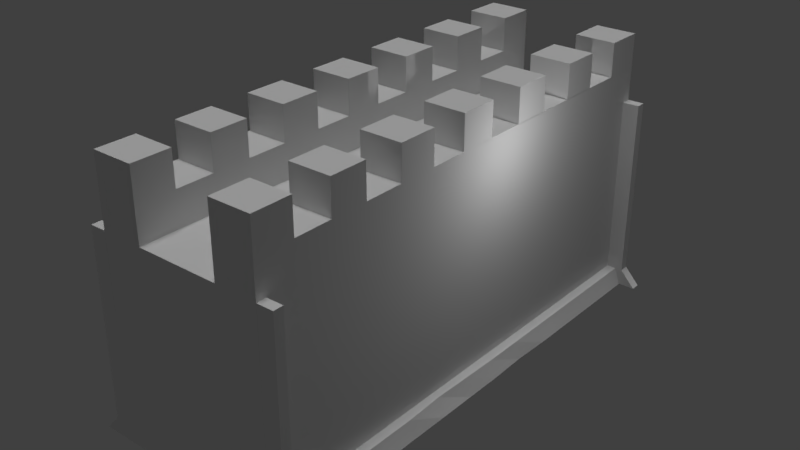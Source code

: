 # Source: door_wall.blend  (saved by Blender 2.79.0; exported with 4.5.12 LTS)
import bpy
from mathutils import Matrix  # noqa: F401  (used for matrix-valued properties, if any)

bpy.ops.wm.read_factory_settings(use_empty=True)
scene = bpy.context.scene
scene.name = 'Scene'

# ---- collections
col_collection_1 = bpy.data.collections.new('Collection 1'); scene.collection.children.link(col_collection_1)

# ---- materials (node trees are filled in below, after node groups)
mat_door_001 = bpy.data.materials.new('door.001')
mat_door_001.alpha_threshold = 0.0
mat_door_001.use_transparent_shadow = False
mat_door_001.roughness = 0.5
mat_material_001 = bpy.data.materials.new('Material.001')
mat_material_001.alpha_threshold = 0.0
mat_material_001.use_transparent_shadow = False
mat_material_001.roughness = 0.5
mat_material_001.line_color = (0.0, 0.0, 0.0, 1.0)
mat_door_frame_001 = bpy.data.materials.new('door frame.001')
mat_door_frame_001.alpha_threshold = 0.0
mat_door_frame_001.use_transparent_shadow = False
mat_door_frame_001.roughness = 0.5
mat_door_handles_001 = bpy.data.materials.new('door handles.001')
mat_door_handles_001.alpha_threshold = 0.0
mat_door_handles_001.use_transparent_shadow = False
mat_door_handles_001.roughness = 0.5
mat_inside_door_001 = bpy.data.materials.new('inside door.001')
mat_inside_door_001.alpha_threshold = 0.0
mat_inside_door_001.use_transparent_shadow = False
mat_inside_door_001.roughness = 0.5
mat_wall_001 = bpy.data.materials.new('wall.001')
mat_wall_001.alpha_threshold = 0.0
mat_wall_001.use_transparent_shadow = False
mat_wall_001.roughness = 0.5
mat_wall_001.specular_intensity = 0.0

# ---- material node trees

# ---- world
world_world = bpy.data.worlds.new('World'); scene.world = world_world
world_world.color = (0.05088, 0.05088, 0.05088)
world_world.use_sun_shadow = False
world_world.sun_shadow_jitter_overblur = 0.0
world_world.cycles.sampling_method = 'MANUAL'

# ---- lights
light_hemi = bpy.data.lights.new('Hemi', 'SUN')
light_hemi.transmission_factor = 0.0
light_hemi.angle = 0.1993
light_hemi.energy = 1.0
light_hemi.shadow_buffer_clip_start = 0.5
light_hemi.shadow_soft_size = 0.1
light_hemi.shadow_cascade_max_distance = 1000.0
light_point = bpy.data.lights.new('Point', 'POINT')
light_point.transmission_factor = 0.0
light_point.energy = 100.0
light_point.shadow_buffer_clip_start = 0.5
light_point.shadow_soft_size = 0.1
light_point.shadow_maximum_resolution = 0.006
light_point.use_absolute_resolution = True
light_lamp = bpy.data.lights.new('Lamp', 'POINT')
light_lamp.transmission_factor = 0.0
light_lamp.cutoff_distance = 30.0
light_lamp.energy = 100.0
light_lamp.shadow_buffer_clip_start = 1.001
light_lamp.shadow_soft_size = 0.1
light_lamp.shadow_maximum_resolution = 0.006
light_lamp.use_absolute_resolution = True

# ---- meshes
me_cube_001 = bpy.data.meshes.new('Cube.001')
me_cube_001.from_pydata([(-4.715, 0.2314, -0.0887), (-0.9105, -1.227, -0.9706), (-0.9105, 1.227, -0.9706), (-0.9105, -1.552, 1.029), (-0.9105, 1.552, 1.029), (-0.2166, 9.584e-05, -0.9706), (-0.9105, 0.6134, -0.9706), (-0.2166, -0.6132, -0.9706), (-0.2166, 0.06143, -0.9706), (-0.2166, -0.06842, -0.9706), (-0.9105, -1.386, 0.01211), (-0.9105, 0.9201, -0.9706), (-0.9105, 1.065, 0.3028), (-0.2166, -0.9199, -0.9706), (-0.9105, -1.064, 0.3028), (-0.9105, 0.2707, 1.619), (-0.9105, 0.9144, 1.46), (-0.9105, -0.9132, 1.46), (-19.15, -6.507, -0.9469), (-19.15, -6.507, 2.072), (-0.2599, -6.507, -0.9469), (-0.2599, -6.507, 2.072), (-19.15, 1.495, -0.9469), (-0.2599, 1.495, -0.9469), (-0.2599, -2.506, -0.9469), (-19.15, -2.506, -0.9469), (-19.15, 5.496, -0.9469), (-0.2599, 5.496, -0.9469), (-0.2599, -4.507, -0.9469), (-19.15, -4.507, -0.9469), (-19.15, -0.5057, -0.9469), (-0.2599, -0.5057, -0.9469), (-0.2599, 3.55, -0.9469), (-19.15, 3.55, -0.9469), (-4.981, -4.507, 2.58), (-19.15, -6.507, -0.6915), (-0.2599, -6.507, -0.6915), (-0.2678, 1.495, -0.6915), (-19.15, 1.495, -0.6915), (-0.2599, -2.506, -0.6915), (-19.15, -2.506, -0.6915), (-19.15, 5.496, -0.6915), (-0.2599, 5.496, -0.6915), (-0.2599, -4.507, -0.6915), (-19.15, -4.507, -0.6915), (-19.15, -0.5057, -0.6915), (-0.2599, -0.5057, -0.6915), (-0.2599, 3.55, -0.6915), (-19.15, 3.55, -0.6915), (-0.2599, -4.507, 2.58), (-20.87, -6.507, -0.9447), (-20.87, -0.5057, -0.9447), (-20.87, 1.495, -0.9447), (-20.28, 1.495, -0.6937), (-20.87, -4.507, -0.9447), (-20.87, -2.506, -0.9447), (-20.28, -2.506, -0.6937), (-20.87, 3.55, -0.9447), (-20.87, 5.496, -0.9447), (-20.28, 5.496, -0.6937), (-20.28, -4.507, -0.6937), (-20.28, -0.5057, -0.6937), (-20.28, 3.55, -0.6937), (-0.2599, -5.507, 2.58), (1.623, -6.508, 2.075), (1.49, -6.507, -0.9436), (1.49, -4.507, -0.9436), (1.49, 3.55, -0.9436), (1.49, 1.495, -0.9436), (0.5775, 1.466, -0.6945), (1.49, -0.5057, -0.9436), (1.49, -2.506, -0.9436), (0.7689, -2.506, -0.6948), (1.49, 5.496, -0.9436), (0.7689, 5.496, -0.6948), (0.7689, -4.507, -0.6948), (0.7689, -0.5057, -0.6948), (0.7689, 3.55, -0.6948), (-4.981, 5.496, 2.58), (-0.2599, -5.507, -0.9469), (-19.15, -5.507, -0.9469), (-0.2599, -5.507, -0.6915), (-19.15, -5.507, -0.6915), (-20.87, -5.507, -0.9447), (-20.28, -5.507, -0.6937), (1.49, -5.507, -0.9436), (0.7689, -5.507, -0.6948), (-19.15, -3.507, -0.9469), (-0.2599, -3.507, -0.9469), (-19.15, -3.507, -0.6915), (-0.2599, -3.507, -0.6915), (-20.87, -3.507, -0.9447), (-20.28, -3.507, -0.6937), (1.49, -3.507, -0.9436), (0.7689, -3.507, -0.6948), (0.925, -1.506, -0.9469), (-19.15, -1.506, -0.9469), (-0.2599, -1.506, -0.6915), (-19.15, -1.506, -0.6915), (-20.87, -1.506, -0.9447), (-20.28, -1.506, -0.6937), (1.36, -1.506, -0.9436), (0.7689, -1.506, -0.6948), (-19.15, 0.4946, -0.9469), (-0.2599, 0.4946, -0.9469), (-19.15, 0.4946, -0.6915), (-20.87, 0.4946, -0.9447), (-20.28, 0.4946, -0.6937), (1.49, 0.4946, -0.9436), (0.7689, 0.4946, -0.6808), (-0.01078, 2.522, -0.9469), (-19.15, 2.522, -0.9469), (-0.2599, 2.522, -0.6915), (-19.15, 2.522, -0.6915), (-20.87, 2.522, -0.9447), (-20.28, 2.522, -0.6937), (1.472, 2.522, -0.9436), (0.7689, 2.522, -0.6948), (-19.15, 4.523, -0.9469), (-0.2599, 4.523, -0.9469), (-19.15, 4.523, -0.6915), (-0.2599, 4.523, -0.6915), (-20.87, 4.523, -0.9447), (-20.28, 4.523, -0.6937), (1.49, 4.523, -0.9436), (0.7689, 4.523, -0.6948), (-19.15, 6.496, 2.072), (-0.2599, 6.521, -0.9469), (-19.15, 6.521, -0.9469), (-0.2599, 6.496, 2.072), (-0.2599, 6.519, -0.6915), (-19.15, 6.519, -0.6915), (-20.87, 6.521, -0.9447), (1.49, 6.521, -0.9436), (-19.15, -6.507, 2.586), (-0.2599, -6.507, 2.586), (-0.2599, 1.495, 2.586), (-19.15, 6.496, 2.586), (-0.2599, 5.496, 2.586), (-0.2599, 3.55, 2.586), (-0.2599, 0.4946, 2.586), (-0.2599, 2.522, 2.586), (-0.2599, 4.523, 2.586), (-0.2599, 6.496, 2.586), (-9.703, -6.507, -0.6915), (-4.981, -2.506, 2.58), (-0.2599, -2.506, 2.58), (-0.2599, -3.507, 2.58), (-4.981, 1.495, 2.58), (-14.42, -3.507, 2.072), (-14.42, 1.495, 2.072), (-14.42, -6.507, 2.072), (-14.42, -6.507, -0.6915), (-14.42, 3.55, 2.072), (-14.42, -0.5057, 2.072), (-14.42, -4.507, 2.072), (-14.42, 5.496, 2.072), (-14.42, -2.506, 2.072), (-14.42, -5.507, 2.072), (-14.42, -1.506, 2.072), (-14.42, 2.522, 2.072), (-14.42, 6.496, 2.072), (-14.42, 6.496, 2.586), (-14.42, 0.4946, 2.072), (-14.42, 4.523, 2.072), (-14.42, -6.507, 2.586), (-4.981, -6.519, 2.072), (-4.981, 1.495, 2.072), (-4.981, -2.506, 2.072), (-4.981, 5.496, 2.072), (-4.981, -4.507, 2.072), (-4.981, -0.5057, 2.072), (-4.981, 3.55, 2.072), (-4.981, -5.507, 2.072), (-4.981, -6.507, -0.6915), (-4.981, -3.507, 2.072), (-4.981, 4.523, 2.072), (-4.981, -6.507, 2.586), (-4.981, -1.506, 2.072), (-4.981, 2.522, 2.072), (-4.981, 6.499, 2.072), (-4.981, 6.496, 2.586), (-0.2599, -1.506, 2.58), (-0.2599, -0.5057, 2.58), (-4.981, -0.5057, 2.58), (-4.981, 3.55, 2.58), (-19.15, -4.507, 2.58), (-19.15, -5.507, 2.58), (-14.42, -5.507, 2.58), (-19.15, -2.506, 2.58), (-19.15, -3.507, 2.58), (-4.981, -3.507, 2.58), (-19.15, -0.5057, 2.58), (-19.15, -1.506, 2.58), (-14.42, -1.506, 2.58), (-19.15, 1.495, 2.58), (-19.15, 0.4946, 2.58), (-19.15, 3.55, 2.58), (-19.15, 2.522, 2.58), (-14.42, 2.522, 2.58), (-19.15, 5.496, 2.58), (-19.15, 4.523, 2.58), (-4.981, 4.523, 2.58), (-19.15, -5.507, 3.094), (-19.15, -6.507, 3.094), (-4.981, -6.507, 3.094), (-0.2599, -6.507, 3.094), (-19.15, 2.522, 3.094), (-19.15, 1.495, 3.094), (-4.981, 1.495, 3.094), (-0.2599, 1.495, 3.094), (-19.15, -1.506, 3.094), (-19.15, -2.506, 3.094), (-4.981, -2.506, 3.094), (-0.2599, -2.506, 3.094), (-19.15, 6.496, 3.094), (-19.15, 5.496, 3.094), (-4.981, 5.496, 3.094), (-0.2599, 5.496, 3.094), (-19.15, -3.507, 3.094), (-19.15, -4.507, 3.094), (-4.981, -4.507, 3.094), (-0.2599, -4.507, 3.094), (-19.15, 0.4946, 3.094), (-19.15, -0.5057, 3.094), (-4.981, -0.5057, 3.094), (-0.2599, -0.5057, 3.094), (-19.15, 4.523, 3.094), (-19.15, 3.55, 3.094), (-4.981, 3.55, 3.094), (-0.2599, 3.55, 3.094), (-0.2599, -5.507, 3.094), (-14.42, -5.507, 3.094), (-0.2599, -3.507, 3.094), (-4.981, -3.507, 3.094), (-0.2599, -1.506, 3.094), (-14.42, -1.506, 3.094), (-0.2599, 0.4946, 3.094), (-4.981, 0.4946, 3.094), (-0.2599, 2.522, 3.094), (-14.42, 2.522, 3.094), (-0.2599, 4.523, 3.094), (-4.981, 4.523, 3.094), (-0.2599, 6.496, 3.094), (-14.42, 6.496, 3.094), (-14.42, -3.507, 2.58), (-14.42, 1.495, 2.58), (-14.42, 3.55, 2.58), (-14.42, -0.5057, 2.58), (-14.42, -4.507, 2.58), (-14.42, 5.496, 2.58), (-14.42, -2.506, 2.58), (-14.42, 0.4946, 2.58), (-14.42, 4.523, 2.58), (-14.42, -6.507, 3.094), (-14.42, 1.495, 3.094), (-14.42, -2.506, 3.094), (-14.42, 5.496, 3.094), (-14.42, -4.507, 3.094), (-14.42, -0.5057, 3.094), (-14.42, 3.55, 3.094), (-14.42, -3.507, 3.094), (-14.42, 0.4946, 3.094), (-14.42, 4.523, 3.094), (-4.981, -5.507, 2.58), (-4.981, -1.506, 2.58), (-4.981, 2.522, 2.58), (-4.981, -5.507, 3.094), (-4.981, -1.506, 3.094), (-4.981, 2.522, 3.094), (-4.981, 6.496, 3.094), (-19.15, 6.265, -0.9469), (-0.2599, 6.246, 2.072), (-0.2599, 6.263, -0.6915), (-20.87, 6.265, -0.9447), (0.7689, 6.263, -0.6948), (-19.15, 6.246, 2.072), (-0.2599, 6.265, -0.9469), (-19.15, 6.263, -0.6915), (-20.28, 6.263, -0.6937), (1.49, 6.265, -0.9436), (-1.44, -6.507, -0.6915), (-4.981, 0.4946, 2.58), (-17.97, -6.507, -0.6915), (-19.15, -6.257, 2.072), (-0.2599, -6.257, -0.9469), (-19.15, -6.257, -0.6915), (-20.28, -6.257, -0.6937), (1.49, -6.257, -0.9436), (-19.15, -6.257, -0.9469), (-0.2599, -6.257, 2.072), (-0.2599, -6.257, -0.6915), (-20.87, -6.257, -0.9447), (0.7689, -6.257, -0.6948), (1.623, -6.508, -0.6902), (3.372, -6.258, -0.9442), (3.372, -6.508, -0.9442), (1.623, 6.246, 2.075), (1.623, 6.496, 2.075), (1.623, 6.263, -0.6902), (1.623, 6.519, -0.6902), (3.372, 6.521, -0.9442), (3.372, 6.265, -0.9442), (1.623, -6.258, 2.075), (1.623, -6.258, -0.6902), (-21.06, -6.258, 2.068), (-21.06, -6.508, 2.068), (-21.06, -6.508, -0.6955), (-21.06, -6.258, -0.6955), (-22.78, -6.508, -0.9486), (-22.78, 6.265, -0.9486), (-22.78, 6.521, -0.9486), (-21.06, 6.519, -0.6955), (-21.06, 6.496, 2.068), (-21.06, 6.246, 2.068), (-21.06, 6.263, -0.6955), (-21.06, 6.263, -0.6976), (-22.78, -6.258, -0.9486), (-21.06, -6.258, -0.6976), (-4.981, 0.4879, 2.072)], [(11, 2), (9, 5), (8, 6), (13, 7), (5, 8), (7, 9), (6, 11), (1, 13), (180, 170), (161, 153), (157, 163), (256, 157), (159, 236), (245, 249)], [(287, 286, 308, 318), (156, 164, 253, 250), (151, 166, 21, 36, 281, 174, 144, 152, 283, 35, 19), (165, 134, 204, 254), (88, 28, 66, 93), (97, 46, 76, 102), (110, 23, 68, 116), (105, 45, 61, 107), (113, 38, 53, 115), (90, 39, 72, 94), (95, 24, 71, 101), (87, 25, 55, 91), (96, 30, 51, 99), (112, 47, 77, 117), (35, 18, 50), (118, 26, 58, 122), (122, 123, 62, 57), (106, 107, 61, 51), (91, 92, 60, 54), (99, 100, 56, 55), (114, 115, 53, 52), (284, 19, 306, 305), (80, 29, 54, 83), (89, 44, 60, 92), (111, 33, 57, 114), (103, 22, 52, 106), (274, 279, 59, 58), (120, 48, 62, 123), (98, 40, 56, 100), (116, 117, 77, 67), (101, 102, 76, 70), (85, 86, 75, 66), (124, 125, 74, 73), (93, 94, 72, 71), (108, 109, 69, 68), (208, 255, 246, 195), (119, 32, 67, 124), (278, 41, 59, 279), (20, 36, 65), (104, 31, 70, 108), (81, 43, 75, 86), (121, 42, 74, 125), (285, 20, 65, 288), (202, 185, 172, 176), (28, 79, 85, 66), (79, 285, 288, 85), (291, 81, 86, 293), (44, 82, 84, 60), (288, 293, 86, 85), (54, 60, 84, 83), (289, 80, 83, 292), (66, 75, 94, 93), (40, 89, 92, 56), (55, 56, 92, 91), (29, 87, 91, 54), (43, 90, 94, 75), (24, 88, 93, 71), (223, 224, 192, 196), (71, 72, 102, 101), (45, 98, 100, 61), (51, 61, 100, 99), (25, 96, 99, 55), (31, 95, 101, 70), (39, 97, 102, 72), (23, 104, 108, 68), (150, 246, 199, 160), (70, 76, 109, 108), (30, 103, 106, 51), (52, 53, 107, 106), (38, 105, 107, 53), (68, 69, 117, 116), (22, 111, 114, 52), (57, 62, 115, 114), (37, 112, 117, 69), (48, 113, 115, 62), (32, 110, 116, 67), (47, 121, 125, 77), (27, 119, 124, 73), (67, 77, 125, 124), (41, 120, 123, 59), (58, 59, 123, 122), (33, 118, 122, 57), (126, 161, 162, 137), (127, 133, 130, 129, 180, 161, 126, 131, 132, 128), (271, 128, 132, 274), (293, 288, 295, 304, 291), (259, 248, 192, 224), (269, 239, 210, 209), (157, 251, 194, 159), (245, 261, 219, 190), (167, 179, 266, 148), (259, 262, 252, 248), (149, 155, 258, 261), (161, 156, 250, 162), (253, 201, 200, 250), (245, 190, 189, 251), (260, 247, 197, 228), (250, 257, 244, 162), (21, 166, 177, 135), (227, 201, 253, 263), (207, 208, 195, 198), (211, 193, 194, 236), (202, 142, 241, 242), (252, 196, 195, 246), (147, 191, 145, 146), (188, 165, 254, 232), (134, 187, 203, 204), (267, 264, 63, 231), (184, 183, 182, 265), (34, 49, 63, 264), (267, 231, 206, 205), (258, 220, 219, 261), (259, 224, 223, 262), (222, 221, 234, 233), (226, 237, 140, 183), (260, 228, 227, 263), (157, 149, 245, 251), (164, 153, 247, 253), (150, 163, 252, 246), (179, 172, 185, 266), (216, 257, 250, 200), (225, 226, 183, 184), (163, 154, 248, 252), (266, 141, 239, 269), (178, 171, 184, 265), (141, 136, 210, 239), (142, 139, 230, 241), (173, 170, 34, 264), (237, 226, 225, 238), (227, 228, 197, 201), (203, 187, 188, 232), (154, 159, 194, 248), (153, 160, 199, 247), (265, 268, 213, 145), (187, 186, 249, 188), (175, 168, 145, 191), (176, 169, 78, 202), (151, 19, 134, 165), (26, 271, 274, 58), (74, 275, 280, 73), (42, 273, 275, 74), (277, 27, 73, 280), (278, 279, 316, 315), (127, 277, 280, 133), (257, 216, 215, 244), (18, 35, 36, 20), (240, 199, 246, 255), (180, 129, 143, 181), (165, 188, 158, 151), (248, 194, 193, 192), (247, 199, 198, 197), (211, 236, 256, 212), (207, 240, 255, 208), (196, 252, 262, 223), (240, 207, 198, 199), (260, 263, 253, 247), (158, 188, 249, 155), (212, 189, 193, 211), (215, 216, 200, 137), (299, 297, 298, 300), (294, 64, 303, 304), (18, 289, 292, 50), (290, 291, 304, 303), (254, 204, 203, 232), (137, 162, 244, 215), (82, 286, 287, 84), (83, 84, 287, 292), (29, 80, 289, 18, 20, 285, 79, 28, 88, 24, 95, 31, 104, 23, 110, 32, 119, 27, 277, 127, 128, 271, 26, 118, 33, 111, 22, 103, 30, 96, 25, 87), (288, 65, 296, 295), (36, 21, 64, 294), (302, 299, 300, 301), (296, 294, 304, 295), (21, 290, 303, 64), (130, 133, 301, 300), (133, 280, 302, 301), (272, 129, 298, 297), (65, 36, 294, 296), (273, 272, 297, 299), (129, 130, 300, 298), (275, 273, 299, 302, 280), (279, 274, 310, 316), (308, 305, 306, 307), (312, 315, 316, 310, 311), (312, 313, 314, 315), (308, 307, 309, 317, 318), (132, 131, 312, 311), (292, 287, 318, 317), (286, 284, 305, 308), (126, 276, 314, 313), (274, 132, 311, 310), (35, 50, 309, 307), (19, 35, 307, 306), (131, 126, 313, 312), (276, 278, 315, 314), (50, 292, 317, 309), (191, 234, 221, 34), (221, 222, 49, 34), (233, 147, 49, 222), (233, 234, 191, 147), (206, 231, 63, 135), (135, 177, 205, 206), (177, 264, 267, 205), (264, 177, 166, 173), (214, 146, 145, 213), (145, 265, 182, 146), (182, 235, 268, 265), (214, 235, 182, 146), (268, 235, 214, 213), (180, 181, 78, 169), (217, 78, 181, 270), (270, 181, 143, 243), (138, 78, 217, 218), (270, 243, 218, 217), (143, 138, 218, 243), (185, 202, 242, 229), (78, 138, 142, 202), (242, 241, 230, 229), (185, 229, 230, 139), (141, 266, 185, 139), (209, 148, 266, 269), (148, 209, 210, 136), (282, 148, 136, 140), (238, 282, 140, 237), (249, 186, 220, 258), (219, 220, 186, 190), (189, 212, 256, 251), (282, 319, 167, 148), (171, 319, 282, 184), (265, 145, 168, 178), (256, 236, 194, 251), (184, 282, 238, 225), (191, 34, 170, 175), (18, 128, 137, 134), (20, 135, 143, 127), (21, 19, 126, 129), (69, 109, 76, 46, 37)])
me_cube_001.polygons.foreach_set('material_index', [5, 5, 5, 5, 5, 5, 5, 5, 5, 5, 5, 5, 5, 5, 5, 5, 5, 5, 5, 5, 5, 5, 5, 5, 5, 5, 5, 5, 5, 5, 5, 5, 5, 5, 5, 5, 5, 5, 5, 5, 5, 5, 5, 5, 5, 5, 5, 5, 5, 5, 5, 5, 5, 5, 5, 5, 5, 5, 5, 5, 5, 5, 5, 5, 5, 5, 5, 5, 5, 5, 5, 5, 5, 5, 5, 5, 5, 5, 5, 5, 5, 5, 5, 5, 5, 5, 5, 5, 5, 5, 5, 5, 5, 5, 5, 5, 5, 5, 5, 5, 5, 5, 5, 5, 5, 5, 5, 5, 5, 5, 5, 5, 5, 5, 5, 5, 5, 5, 5, 5, 5, 5, 5, 5, 5, 5, 5, 5, 5, 5, 5, 5, 5, 5, 5, 5, 5, 5, 5, 5, 5, 5, 5, 5, 5, 5, 5, 5, 5, 5, 5, 5, 5, 5, 5, 5, 5, 5, 5, 5, 5, 5, 5, 5, 5, 5, 5, 5, 5, 5, 5, 5, 5, 5, 5, 5, 5, 5, 5, 5, 5, 5, 5, 5, 5, 5, 5, 5, 5, 5, 5, 5, 5, 5, 5, 5, 5, 5, 5, 5, 5, 5, 5, 5, 5, 5, 5, 5, 5, 5, 5, 5, 5, 5, 5, 5, 5, 5, 5, 5, 5, 5, 5, 5, 5, 5, 5, 5, 5, 5, 5, 5, 5, 5, 5, 5])
_uv = me_cube_001.uv_layers.new(name='UVMap')
_uv.uv.foreach_set('vector', [0.0, 0.0, 0.0, 0.0, 0.0, 0.0, 0.0, 0.0, 0.1001, 0.0001209, 0.1974, 0.0001209, 0.1974, 0.2318, 0.1001, 0.2318, 0.6828, 0.9736, 0.2366, 0.9736, 0.01344, 0.9736, 0.01344, 0.02597, 0.06922, 0.02597, 0.2366, 0.02597, 0.4597, 0.02597, 0.6828, 0.02597, 0.9059, 0.0184, 0.9059, 0.02597, 0.9059, 0.9736, 0.4991, 0.2303, 0.03289, 0.2303, 0.03289, 0.04307, 0.4991, 0.04307, 0.0, 0.0, 0.0, 0.0, 0.0, 0.0, 0.0, 0.0, 0.3577, 0.2135, 0.4525, 0.2135, 0.4525, 0.311, 0.3577, 0.311, 0.0, 0.0, 0.0, 0.0, 0.0, 0.0, 0.0, 0.0, 0.4608, 0.000104, 0.5407, 0.000104, 0.5407, 0.1106, 0.4608, 0.1106, 0.2989, 0.000104, 0.3809, 0.000104, 0.3809, 0.1106, 0.2989, 0.1106, 0.1598, 0.6495, 0.07997, 0.6495, 0.07997, 0.5491, 0.1598, 0.5491, 0.0, 0.0, 0.0, 0.0, 0.0, 0.0, 0.0, 0.0, 0.0, 0.0, 0.0, 0.0, 0.0, 0.0, 0.0, 0.0, 0.0, 0.0, 0.0, 0.0, 0.0, 0.0, 0.0, 0.0, 0.2989, 0.4342, 0.2169, 0.4342, 0.2169, 0.3337, 0.2989, 0.3337, 0.01463, 0.1373, 0.0001748, 0.08327, 0.09805, 0.05758, 0.0, 0.0, 0.0, 0.0, 0.0, 0.0, 0.0, 0.0, 0.1392, 0.2188, 0.1392, 0.1106, 0.2169, 0.1106, 0.2169, 0.2188, 0.4608, 0.2188, 0.4608, 0.1106, 0.5407, 0.1106, 0.5407, 0.2188, 0.7803, 0.2188, 0.7803, 0.1106, 0.8601, 0.1106, 0.8601, 0.2188, 0.6205, 0.2188, 0.6205, 0.1106, 0.7004, 0.1106, 0.7004, 0.2188, 0.2989, 0.2188, 0.2989, 0.1106, 0.3809, 0.1106, 0.3809, 0.2188, 0.1422, 0.7838, 0.1027, 0.7838, 0.1233, 0.533, 0.1317, 0.5334, 0.0, 0.0, 0.0, 0.0, 0.0, 0.0, 0.0, 0.0, 0.7803, 0.000104, 0.8601, 0.000104, 0.8601, 0.1106, 0.7803, 0.1106, 0.0, 0.0, 0.0, 0.0, 0.0, 0.0, 0.0, 0.0, 0.0, 0.0, 0.0, 0.0, 0.0, 0.0, 0.0, 0.0, 0.000104, 0.2188, 0.000229, 0.1106, 0.06148, 0.1106, 0.06148, 0.2188, 0.1392, 0.0001041, 0.2169, 0.000104, 0.2169, 0.1106, 0.1392, 0.1106, 0.6205, 0.000104, 0.7004, 0.000104, 0.7004, 0.1106, 0.6205, 0.1106, 0.2989, 0.219, 0.2989, 0.3337, 0.2169, 0.3337, 0.2169, 0.219, 0.3577, 0.3718, 0.3577, 0.311, 0.4525, 0.311, 0.4526, 0.3833, 0.3196, 0.4344, 0.3196, 0.5491, 0.2397, 0.5491, 0.2397, 0.4344, 0.1392, 0.219, 0.1392, 0.3337, 0.06148, 0.3337, 0.06148, 0.219, 0.1598, 0.4344, 0.1598, 0.5491, 0.07997, 0.5491, 0.07997, 0.4344, 0.5475, 0.3831, 0.5474, 0.3109, 0.6395, 0.2934, 0.6423, 0.383, -0.4351, 0.3588, 0.03113, 0.3588, 0.03113, 0.5483, -0.4351, 0.5483, 0.0, 0.0, 0.0, 0.0, 0.0, 0.0, 0.0, 0.0, 0.0002289, 0.0001041, 0.06148, 0.0001041, 0.06148, 0.1106, 0.000229, 0.1106, 0.9998, 0.1186, 0.9772, 0.1598, 0.9238, 0.07754, 0.0, 0.0, 0.0, 0.0, 0.0, 0.0, 0.0, 0.0, 0.3196, 0.6495, 0.2397, 0.6495, 0.2397, 0.5491, 0.3196, 0.5491, 0.1392, 0.4342, 0.06148, 0.4342, 0.06148, 0.3337, 0.1392, 0.3337, 0.0, 0.0, 0.0, 0.0, 0.0, 0.0, 0.0, 0.0, 0.1519, 0.1803, 0.2267, 0.1803, 0.2267, 0.3583, 0.1519, 0.3583, 0.0, 0.0, 0.0, 0.0, 0.0, 0.0, 0.0, 0.0, 0.0, 0.0, 0.0, 0.0, 0.0, 0.0, 0.0, 0.0, 0.3795, 0.6495, 0.3196, 0.6495, 0.3196, 0.5491, 0.3795, 0.5491, 0.8601, 0.000104, 0.94, 0.000104, 0.94, 0.1106, 0.8601, 0.1106, 0.3795, 0.4344, 0.3795, 0.5491, 0.3196, 0.5491, 0.3196, 0.4344, 0.8601, 0.2188, 0.8601, 0.1106, 0.94, 0.1106, 0.94, 0.2188, 0.0, 0.0, 0.0, 0.0, 0.0, 0.0, 0.0, 0.0, 0.2397, 0.4344, 0.2397, 0.5491, 0.1598, 0.5491, 0.1598, 0.4344, 0.7004, 0.000104, 0.7803, 0.000104, 0.7803, 0.1106, 0.7004, 0.1106, 0.7004, 0.2188, 0.7004, 0.1106, 0.7803, 0.1106, 0.7803, 0.2188, 0.0, 0.0, 0.0, 0.0, 0.0, 0.0, 0.0, 0.0, 0.2397, 0.6495, 0.1598, 0.6495, 0.1598, 0.5491, 0.2397, 0.5491, 0.0, 0.0, 0.0, 0.0, 0.0, 0.0, 0.0, 0.0, 0.5679, 0.5388, 0.4911, 0.5388, 0.4911, 0.3586, 0.5679, 0.3586, 0.07997, 0.4344, 0.07997, 0.5491, 0.000104, 0.5491, 0.000104, 0.4344, 0.5407, 0.000104, 0.6205, 0.000104, 0.6205, 0.1106, 0.5407, 0.1106, 0.5407, 0.2188, 0.5407, 0.1106, 0.6205, 0.1106, 0.6205, 0.2188, 0.0, 0.0, 0.0, 0.0, 0.0, 0.0, 0.0, 0.0, 0.0, 0.0, 0.0, 0.0, 0.0, 0.0, 0.0, 0.0, 0.07997, 0.6495, 0.000104, 0.6495, 0.000104, 0.5491, 0.07997, 0.5491, 0.0, 0.0, 0.0, 0.0, 0.0, 0.0, 0.0, 0.0, 0.5, 0.0001208, 0.5, 0.2318, 0.3973, 0.2318, 0.3973, 0.0001209, 0.4526, 0.3833, 0.4525, 0.311, 0.5474, 0.3109, 0.5475, 0.3831, 0.0, 0.0, 0.0, 0.0, 0.0, 0.0, 0.0, 0.0, 0.3809, 0.2188, 0.3809, 0.1106, 0.4608, 0.1106, 0.4608, 0.2188, 0.3809, 0.000104, 0.4608, 0.000104, 0.4608, 0.1106, 0.3809, 0.1106, 0.3809, 0.219, 0.3809, 0.3337, 0.2989, 0.3337, 0.2989, 0.219, 0.0, 0.0, 0.0, 0.0, 0.0, 0.0, 0.0, 0.0, 0.2169, 0.2188, 0.2169, 0.1106, 0.2989, 0.1106, 0.2989, 0.2188, 0.3809, 0.4342, 0.2989, 0.4342, 0.2989, 0.3337, 0.3809, 0.3337, 0.2169, 0.000104, 0.2989, 0.000104, 0.2989, 0.1106, 0.2169, 0.1106, 0.0, 0.0, 0.0, 0.0, 0.0, 0.0, 0.0, 0.0, 0.2169, 0.4342, 0.1392, 0.4342, 0.1392, 0.3337, 0.2169, 0.3337, 0.0, 0.0, 0.0, 0.0, 0.0, 0.0, 0.0, 0.0, 0.2169, 0.219, 0.2169, 0.3337, 0.1392, 0.3337, 0.1392, 0.219, 0.06148, 0.0001041, 0.1392, 0.0001041, 0.1392, 0.1106, 0.06148, 0.1106, 0.06148, 0.2188, 0.06148, 0.1106, 0.1392, 0.1106, 0.1392, 0.2188, 0.0, 0.0, 0.0, 0.0, 0.0, 0.0, 0.0, 0.0, 0.03289, -0.01965, 0.4991, -0.01965, 0.4991, 0.1698, 0.03289, 0.1698, 0.07412, 0.9829, -0.004663, 0.9818, 0.07412, 0.8962, 0.07412, -0.04171, 0.2867, -0.04171, 0.7119, -0.0417, 0.9245, -0.0417, 0.9245, 0.8962, 1.002, 0.9822, 0.9245, 0.9829, 0.0, 0.0, 0.0, 0.0, 0.0, 0.0, 0.0, 0.0, 0.8162, 0.1302, 0.8244, 0.07112, 0.8728, 0.0001748, 0.8673, 0.1115, 0.7707, 0.1485, 0.4991, 0.7413, 0.4991, 0.9308, 0.03289, 0.9308, 0.03289, 0.7413, 0.007798, 0.08603, 0.4362, 0.08603, 0.4362, 0.1623, 0.007798, 0.1623, 0.8999, 0.0001205, 0.8999, 0.2318, 0.7999, 0.2318, 0.7999, 0.0001206, 0.03113, 0.7413, 0.03113, 0.9308, -0.4351, 0.9308, -0.4351, 0.7413, 0.3845, 0.3583, 0.3056, 0.3583, 0.3056, 0.1803, 0.3845, 0.1803, 0.7, 0.4663, 0.6, 0.4663, 0.6, 0.2318, 0.7, 0.2318, 0.2003, 0.4666, 0.3003, 0.4666, 0.3003, 0.9327, 0.2003, 0.9327, 0.0001204, 0.0001209, 0.1001, 0.0001209, 0.1001, 0.2318, 0.0001204, 0.2346, 0.4362, 0.9911, 0.007798, 0.9911, 0.007798, 0.9189, 0.4362, 0.9189, 0.8655, 0.5422, 0.4371, 0.5422, 0.4371, 0.468, 0.8655, 0.468, 0.4991, 0.5501, 0.4991, 0.7395, 0.03289, 0.7395, 0.03289, 0.5501, 0.1001, 0.2318, 0.1001, 0.4663, 0.0001204, 0.4663, 0.0001204, 0.2346, 0.5164, 0.2139, 0.0502, 0.2139, 0.0502, 0.02439, 0.5164, 0.02439, -0.4351, 0.7395, -0.4351, 0.5501, 0.03113, 0.5501, 0.03113, 0.7395, 0.07904, 0.5388, 0.0001422, 0.5388, 0.0001422, 0.3586, 0.07904, 0.3586, 0.5009, 0.3651, 0.5009, 0.1756, 0.9671, 0.1756, 0.9671, 0.3651, 0.9689, -0.01562, 1.435, -0.01335, 1.435, 0.1739, 0.9689, 0.1739, 0.4362, 0.6174, 0.007798, 0.6174, 0.007798, 0.5431, 0.4362, 0.5431, 0.4362, 0.5422, 0.007798, 0.5422, 0.007798, 0.468, 0.4362, 0.468, 0.1001, 0.6982, 0.2001, 0.7011, 0.2001, 0.9327, 0.1001, 0.9327, 0.08149, 0.4354, 0.07932, 0.3586, 0.2595, 0.3586, 0.2595, 0.4354, 0.03289, 1.313, 0.03289, 1.124, 0.4991, 1.124, 0.4991, 1.313, 0.4371, 0.6183, 0.8655, 0.6183, 0.8655, 0.6925, 0.4371, 0.6925, 0.007798, 0.8438, 0.4362, 0.8438, 0.4362, 0.918, 0.007798, 0.918, 0.4371, 0.5431, 0.8655, 0.5431, 0.8655, 0.6174, 0.4371, 0.6174, 0.8655, 0.4671, 0.4371, 0.4671, 0.4371, 0.3928, 0.8655, 0.3928, 0.4362, 0.3919, 0.007798, 0.3918, 0.007824, 0.3175, 0.4362, 0.3177, 0.8655, 0.2394, 0.4371, 0.2394, 0.4371, 0.1652, 0.8655, 0.1652, 0.8073, 0.3831, 0.6951, 0.3831, 0.6951, 0.1231, 0.8073, 0.1199, 0.8655, 0.918, 0.4371, 0.918, 0.4371, 0.8458, 0.8655, 0.8458, 0.8999, 0.0001205, 0.9999, 0.0001204, 0.9999, 0.2318, 0.8999, 0.2318, 0.1974, 0.0001209, 0.2946, 0.0001209, 0.2946, 0.2318, 0.1974, 0.2318, 0.5, 0.0001208, 0.6, 0.0001208, 0.6, 0.2318, 0.5, 0.2318, 0.3056, 0.3583, 0.2267, 0.3583, 0.2267, 0.1803, 0.3056, 0.1803, 0.03289, 0.3588, 0.4991, 0.3588, 0.4991, 0.5483, 0.03289, 0.5483, 0.9689, -0.3981, 1.435, -0.3981, 1.435, -0.2086, 0.9689, -0.2086, 0.6, 0.0001208, 0.7, 0.0001207, 0.7, 0.2318, 0.6, 0.2318, -0.4351, 1.124, 0.03113, 1.126, 0.03113, 1.313, -0.4351, 1.313, 0.6149, 0.3583, 0.5381, 0.3583, 0.5381, 0.1803, 0.6149, 0.1803, 0.1889, 0.2171, 0.3142, 0.2171, 0.3142, 0.4999, 0.1889, 0.4999, 0.4334, 0.5001, 0.5521, 0.5001, 0.5521, 0.7829, 0.4334, 0.7829, 0.9222, 0.3583, 0.8454, 0.3583, 0.8454, 0.1803, 0.9222, 0.1803, 0.8655, 0.6935, 0.8655, 0.7677, 0.4371, 0.7677, 0.4371, 0.6935, 0.1541, 0.6159, 0.07932, 0.6159, 0.07932, 0.4357, 0.1541, 0.4357, 0.9689, 0.3651, 0.9689, 0.1756, 1.435, 0.1756, 1.435, 0.3651, 0.7, 0.0001207, 0.7999, 0.0001206, 0.7999, 0.2318, 0.7, 0.2318, 0.2946, 0.0001209, 0.3973, 0.0001209, 0.3973, 0.2318, 0.2946, 0.2318, 0.6149, 0.1803, 0.6149, 0.0001422, 0.6917, 0.0001422, 0.6917, 0.1803, 0.4372, 0.3918, 0.4372, 0.3175, 0.8655, 0.3175, 0.8655, 0.3918, 0.7686, 0.3583, 0.6917, 0.3583, 0.6917, 0.1803, 0.7686, 0.1803, 0.1519, 0.3583, 0.0772, 0.3583, 0.0772, 0.1803, 0.1519, 0.1803, 0.4991, 0.2139, 0.03289, 0.2139, 0.03289, 0.02439, 0.4991, 0.02439, 0.0, 0.0, 0.0, 0.0, 0.0, 0.0, 0.0, 0.0, 0.06148, 0.3337, 0.0002291, 0.3337, 0.000104, 0.219, 0.06148, 0.219, 0.06148, 0.4342, 0.0002291, 0.4342, 0.0002291, 0.3337, 0.06148, 0.3337, 0.0, 0.0, 0.0, 0.0, 0.0, 0.0, 0.0, 0.0, 0.0, 0.0, 0.0, 0.0, 0.0, 0.0, 0.0, 0.0, 0.0, 0.0, 0.0, 0.0, 0.0, 0.0, 0.0, 0.0, 0.4362, 0.8428, 0.007798, 0.8428, 0.007798, 0.7686, 0.4362, 0.7686, 0.01688, 0.04961, 0.01688, 0.0008728, 0.9831, 0.0008728, 0.9831, 0.04961, 0.3973, 0.4663, 0.3973, 0.2318, 0.5, 0.2318, 0.5, 0.4663, 0.03549, 0.009759, 0.5017, 0.009759, 0.5017, 0.1992, 0.03549, 0.1992, 0.2001, 0.7011, 0.1001, 0.6982, 0.1001, 0.4666, 0.2001, 0.4666, 0.8655, 0.008862, 0.8655, 0.08309, 0.4371, 0.08309, 0.4371, 0.008862, 0.4362, 0.2404, 0.4362, 0.3166, 0.007798, 0.3166, 0.007798, 0.2404, 0.4371, 0.2424, 0.8655, 0.2424, 0.8655, 0.3166, 0.4371, 0.3166, 0.007798, 0.1632, 0.4362, 0.1632, 0.4362, 0.2394, 0.007798, 0.2394, 0.5009, -0.3981, 0.9671, -0.3981, 0.9671, -0.2086, 0.5009, -0.2086, 0.9671, 0.9308, 0.5009, 0.9308, 0.5009, 0.7413, 0.9671, 0.7413, 0.2946, 0.4663, 0.1974, 0.4663, 0.1974, 0.2318, 0.2946, 0.2318, 0.1001, 0.4666, 0.1001, 0.6982, 0.0001205, 0.6982, 0.0001204, 0.4666, 0.3369, 0.5388, 0.3369, 0.3586, 0.4137, 0.3586, 0.4137, 0.5388, 0.4908, 0.5388, 0.414, 0.5388, 0.414, 0.3586, 0.4908, 0.3608, 0.4032, 0.1457, 0.3958, 0.7089, 0.386, 0.709, 0.3875, 0.1458, 0.8786, 0.112, 0.8598, 0.6542, 0.8507, 0.6539, 0.8673, 0.1115, 0.0, 0.0, 0.0, 0.0, 0.0, 0.0, 0.0, 0.0, 0.7707, 0.6519, 0.7707, 0.1485, 0.8673, 0.1115, 0.8507, 0.6539, 0.4362, 0.6925, 0.007798, 0.6925, 0.007798, 0.6183, 0.4362, 0.6183, 0.03289, 0.1698, 0.4991, 0.1698, 0.4991, 0.357, 0.03289, 0.357, 0.94, 0.000104, 0.9999, 0.000104, 0.9999, 0.1106, 0.94, 0.1106, 0.94, 0.2188, 0.94, 0.1106, 0.9999, 0.1106, 0.9999, 0.2188, 0.2925, 0.1445, 0.2925, 0.06718, 0.2925, 0.009156, 0.2925, -0.02201, 0.7076, -0.022, 0.7075, 0.009167, 0.7075, 0.06719, 0.7075, 0.1445, 0.7075, 0.2219, 0.7075, 0.2993, 0.7075, 0.3766, 0.7075, 0.454, 0.7075, 0.5313, 0.7075, 0.6087, 0.7075, 0.6882, 0.7075, 0.7676, 0.7075, 0.8429, 0.7075, 0.9181, 0.7075, 0.9776, 0.7075, 1.009, 0.2924, 1.009, 0.2925, 0.9776, 0.2925, 0.9182, 0.2925, 0.8429, 0.2925, 0.7676, 0.2925, 0.6882, 0.2925, 0.6087, 0.2925, 0.5313, 0.2925, 0.454, 0.2925, 0.3766, 0.2925, 0.2993, 0.2925, 0.2219, 0.0, 0.0, 0.0, 0.0, 0.0, 0.0, 0.0, 0.0, 0.9772, 0.1598, 0.94, 0.6581, 0.8598, 0.6542, 0.8786, 0.112, 0.402, 0.0001749, 0.4032, 0.1457, 0.3875, 0.1458, 0.3892, 0.0001748, 0.8823, 0.0005832, 0.8786, 0.112, 0.8673, 0.1115, 0.8728, 0.0001748, 0.0, 0.0, 0.0, 0.0, 0.0, 0.0, 0.0, 0.0, 0.2674, 0.2122, 0.3298, 0.1027, 0.3892, 0.0001748, 0.3875, 0.1458, 0.0, 0.0, 0.0, 0.0, 0.0, 0.0, 0.0, 0.0, 0.3995, 0.8339, 0.3789, 0.8335, 0.386, 0.709, 0.3958, 0.7089, 0.9238, 0.07754, 0.9772, 0.1598, 0.8786, 0.112, 0.8823, 0.0005832, 0.107, 0.3346, 0.7895, 0.4622, 0.6531, 0.4663, 0.03911, 0.4582, 0.789, 0.4846, 0.1116, 0.6062, 0.03913, 0.4753, 0.6532, 0.4769, 0.4639, 0.1779, 0.5165, 0.208, 0.4032, 0.1457, 0.402, 0.0001749, 0.4625, 0.09956, 0.638, 0.1564, 0.5861, 0.1171, 0.5949, 0.005136, 0.6411, 0.1103, 0.1443, 0.1088, 0.1317, 0.5334, 0.1233, 0.533, 0.1327, 0.1058, 0.6533, 0.1084, 0.6412, 0.1109, 0.6411, 0.1103, 0.5949, 0.005136, 0.6062, 0.0001748, 0.6533, 0.1084, 0.6444, 0.5382, 0.6349, 0.5377, 0.6412, 0.1109, 0.1443, 0.1088, 0.1327, 0.1058, 0.1847, 0.0001748, 0.1954, 0.005506, 0.1445, 0.1082, 0.6902, 0.06163, 0.7704, 0.1453, 0.6533, 0.1084, 0.6062, 0.0001748, 0.199, 0.1175, 0.1454, 0.1543, 0.1445, 0.1082, 0.1954, 0.005506, 0.01531, 0.6066, 0.7348, 0.7427, 0.4618, 0.7542, -0.001187, 0.7404, 0.6548, 0.7875, 0.6154, 0.7875, 0.6349, 0.5377, 0.6444, 0.5382, 0.0, 0.0, 0.0, 0.0, 0.0, 0.0, 0.0, 0.0, 0.01463, 0.1373, 0.09805, 0.05758, 0.1847, 0.0001748, 0.1327, 0.1058, 0.7348, 0.7858, 0.0299, 0.8819, -0.004476, 0.7531, 0.4614, 0.7634, 0.0386, 0.05784, 0.7389, 0.1838, 0.467, 0.1952, -0.001631, 0.1855, 0.7389, 0.2268, 0.01208, 0.3343, 0.001119, 0.1987, 0.4665, 0.2056, 0.0, 0.0, 0.0, 0.0, 0.0, 0.0, 0.0, 0.0, 0.7686, 0.1803, 0.7686, 0.0001422, 0.8454, 0.0001423, 0.8454, 0.1803, 0.9689, -0.2069, 1.435, -0.2069, 1.435, -0.01738, 0.9689, -0.01738, 0.3768, 0.123, 0.3768, 0.38, 0.2672, 0.38, 0.2672, 0.123, 0.4991, 1.122, 0.03289, 1.122, 0.03289, 0.9325, 0.4991, 0.9325, 0.6016, 0.404, 0.4716, 0.404, 0.4716, 0.09903, 0.6016, 0.1027, 0.487, 0.2009, 0.02079, 0.2009, 0.02079, 0.01365, 0.487, 0.01366, 0.999, 0.1782, 0.9222, 0.1803, 0.9222, 0.0001423, 0.999, 0.0001423, 0.9222, 0.1803, 0.999, 0.1782, 0.9999, 0.3583, 0.9222, 0.3583, 0.03113, 0.9325, 0.03113, 1.122, -0.4351, 1.122, -0.4351, 0.9325, 0.0, 0.0, 0.0, 0.0, 0.0, 0.0, 0.0, 0.0, 0.9671, -0.2069, 0.9671, -0.01738, 0.5009, -0.01738, 0.5009, -0.2069, 0.1696, 0.3976, 0.04502, 0.3976, 0.04502, 0.1054, 0.1696, 0.1054, 0.007798, 0.6935, 0.4362, 0.6935, 0.4362, 0.7677, 0.007798, 0.7677, 0.0001422, 0.3583, 0.0003797, 0.1782, 0.0772, 0.1803, 0.0772, 0.3583, 0.0772, 0.0001426, 0.0772, 0.1803, 0.0003797, 0.1782, 0.0003797, 0.0001426, 0.03549, 0.3423, 0.03549, 0.1551, 0.5017, 0.1551, 0.5017, 0.3423, 0.9671, 1.12, 0.5009, 1.122, 0.5009, 0.9325, 0.9671, 0.9325, 0.4371, 0.08603, 0.8655, 0.08603, 0.8655, 0.1603, 0.4371, 0.1603, 0.0349, 0.5837, 0.1797, 0.5837, 0.1797, 0.9193, 0.0349, 0.9193, 0.2267, 0.1803, 0.1519, 0.1803, 0.1519, 0.0001425, 0.2267, 0.0001425, 0.4371, 0.7706, 0.8655, 0.7706, 0.8655, 0.8428, 0.4371, 0.8428, 0.4371, 0.9189, 0.8655, 0.9189, 0.8655, 0.9911, 0.4371, 0.9911, 0.5009, 0.7395, 0.5009, 0.5501, 0.9671, 0.5501, 0.9671, 0.7373, 0.4362, 0.0851, 0.007798, 0.0851, 0.007798, 0.008863, 0.4362, 0.008862, 0.3845, 0.0001423, 0.3845, 0.1803, 0.3056, 0.1803, 0.3056, 0.0001423, 0.9689, 0.7476, 0.9689, 0.5581, 1.435, 0.5581, 1.435, 0.7453, 0.007798, 0.4671, 0.007798, 0.3928, 0.4362, 0.3928, 0.4362, 0.4671, 0.9689, 0.5564, 0.9689, 0.3669, 1.435, 0.3691, 1.435, 0.5564, 0.9671, 0.1739, 0.5009, 0.1739, 0.5009, -0.01562, 0.9671, -0.01562, 0.3366, 0.5388, 0.2598, 0.5388, 0.2598, 0.3586, 0.3366, 0.3586, 0.5009, 1.313, 0.5009, 1.124, 0.9671, 1.124, 0.9671, 1.313, 0.4613, 0.1803, 0.4618, 0.3583, 0.3845, 0.3583, 0.3845, 0.1803, 0.5381, 0.3583, 0.4618, 0.3583, 0.4613, 0.1803, 0.5381, 0.1803, 0.6149, 0.1803, 0.6917, 0.1803, 0.6917, 0.3583, 0.6149, 0.3583, 0.8999, 0.4663, 0.7999, 0.4663, 0.7999, 0.2318, 0.8999, 0.2318, 0.5381, 0.1803, 0.4613, 0.1803, 0.4613, 0.0001424, 0.5381, 0.0001424, 0.7686, 0.1803, 0.8454, 0.1803, 0.8454, 0.3583, 0.7686, 0.3583, 1.041, 1.074, -0.04106, 1.074, -0.03901, -0.0445, 1.041, -0.0445, 1.077, 0.03196, 1.063, 1.04, -0.05903, 1.04, -0.04646, 0.03196, 0.07476, 0.08658, 0.5429, 0.08658, 0.5429, 0.9031, 0.07476, 0.9031, 0.6043, 0.2941, 0.5, 0.3146, 0.3926, 0.3146, 0.3926, 0.2041, 0.6074, 0.2033])
me_cube_001.materials.append(mat_door_001)
me_cube_001.materials.append(mat_material_001)
me_cube_001.materials.append(mat_door_frame_001)
me_cube_001.materials.append(mat_door_handles_001)
me_cube_001.materials.append(mat_inside_door_001)
me_cube_001.materials.append(mat_wall_001)
me_cube_001.use_remesh_preserve_volume = False
me_cube_001.use_remesh_preserve_attributes = False
me_cube_001.use_mirror_vertex_groups = False
me_cube_001.update()

# ---- objects
ob_hemi = bpy.data.objects.new('Hemi', light_hemi)
ob_point = bpy.data.objects.new('Point', light_point)
ob_lamp = bpy.data.objects.new('Lamp', light_lamp)
ob_castle_001 = bpy.data.objects.new('Castle.001', me_cube_001)

# ---- transforms, parenting, visibility, modifiers, constraints
ob_hemi.location = (-0.4256, -2.131, 4.323)
ob_hemi.lineart.crease_threshold = 0.0
ob_point.location = (-6.111, 1.958, 3.485)
ob_point.lineart.crease_threshold = 0.0
ob_lamp.location = (4.076, 1.005, 5.904)
ob_lamp.rotation_euler = (0.6503, 0.05522, 1.866)
ob_lamp.lock_rotations_4d = False
ob_lamp.empty_display_type = 'ARROWS'
ob_lamp.color = (0.0, 0.0, 0.0, 0.0)
ob_lamp.lineart.crease_threshold = 0.0
ob_castle_001.location = (2.02, 0.0, 1.689)
ob_castle_001.rotation_euler = (0.0, -0.0, -3.142)
ob_castle_001.scale = (-0.227, 1.0, 1.707)
ob_castle_001.lock_rotations_4d = False
ob_castle_001.empty_display_type = 'ARROWS'
ob_castle_001.lineart.crease_threshold = 0.0

# ---- collection membership
col_collection_1.objects.link(ob_hemi)
col_collection_1.objects.link(ob_point)
col_collection_1.objects.link(ob_lamp)
col_collection_1.objects.link(ob_castle_001)

# ---- scene / render settings (as saved in the file)
scene.frame_start = 1; scene.frame_end = 250; scene.frame_set(1)
scene.render.engine = 'BLENDER_EEVEE_NEXT'
scene.render.resolution_percentage = 50
scene.render.dither_intensity = 0.0
scene.cycles.use_denoising = False
scene.cycles.samples = 128
scene.cycles.sampling_pattern = 'TABULATED_SOBOL'
scene.cycles.use_adaptive_sampling = False
scene.cycles.use_light_tree = False
scene.cycles.blur_glossy = 0.0
scene.cycles.sample_clamp_indirect = 0.0
scene.view_settings.view_transform = 'Standard'
bpy.context.view_layer.update()

# ---- added for rendering (the .blend has no active camera): camera
cam_auto = bpy.data.cameras.new('AutoCamera')
cam_auto.lens = 50.0
cam_auto.sensor_width = 36.0
cam_auto.clip_end = 1000.0
ob_auto_camera = bpy.data.objects.new('AutoCamera', cam_auto)
scene.collection.objects.link(ob_auto_camera)
ob_auto_camera.location = (14.5459, -17.6747, 15.284)
ob_auto_camera.rotation_euler = (1.09748, -7.21219e-08, 0.694738)
scene.camera = ob_auto_camera
bpy.context.view_layer.update()
